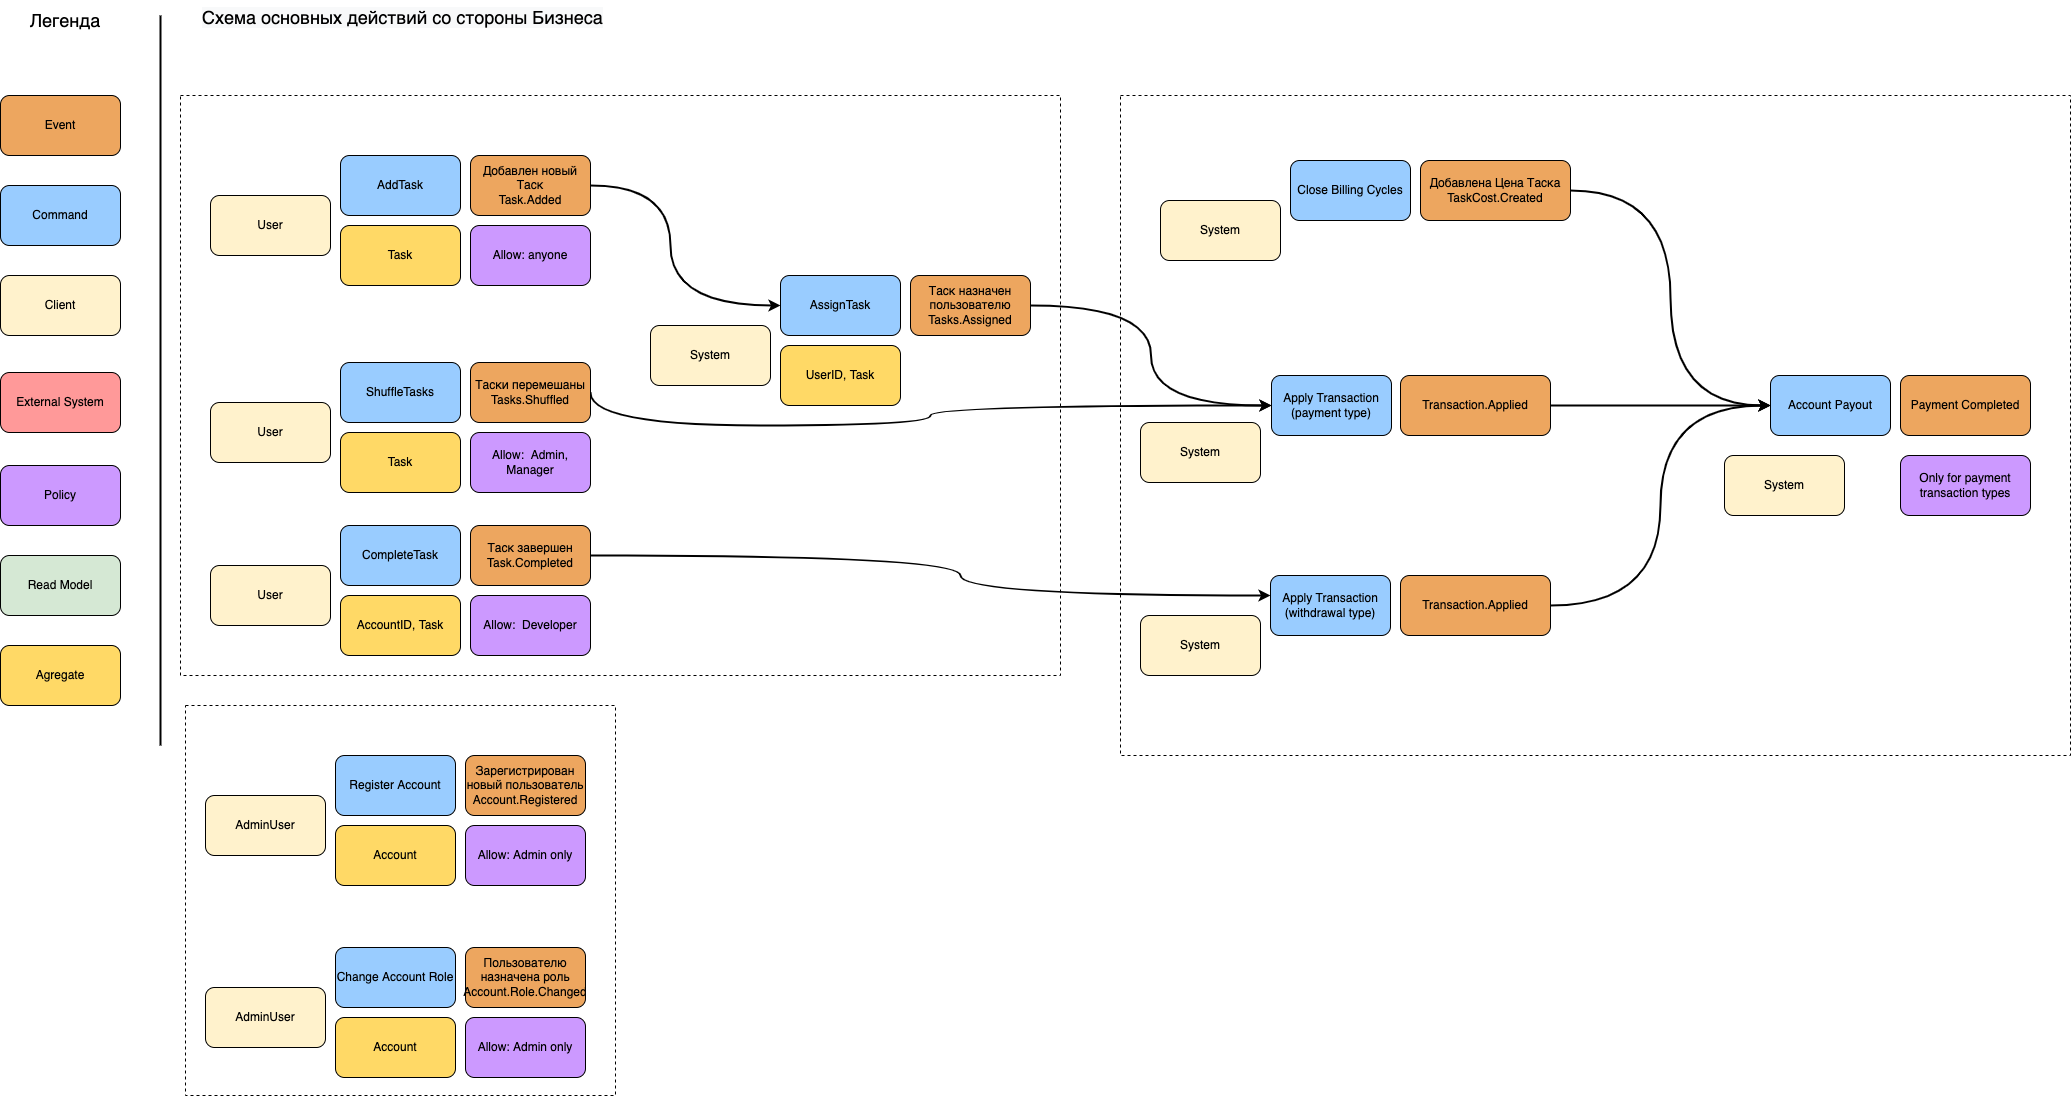

The diagram above was exported from draw.io. Its source (the exported page's mxGraphModel, read from the mxfile embedded in the PNG):
<mxGraphModel dx="985" dy="722" grid="1" gridSize="10" guides="1" tooltips="1" connect="1" arrows="1" fold="1" page="1" pageScale="1" pageWidth="1169" pageHeight="1654" math="0" shadow="0">
  <root>
    <mxCell id="0" />
    <mxCell id="1" parent="0" />
    <mxCell id="5qQmAU-Xj-Boq_nQjETH-93" value="" style="rounded=0;whiteSpace=wrap;html=1;dashed=1;fontSize=18;fillColor=none;fontColor=#000000;" parent="1" vertex="1">
      <mxGeometry x="1150" y="110" width="950" height="660" as="geometry" />
    </mxCell>
    <mxCell id="5qQmAU-Xj-Boq_nQjETH-77" value="" style="rounded=0;whiteSpace=wrap;html=1;dashed=1;fontSize=18;fillColor=none;fontColor=#000000;" parent="1" vertex="1">
      <mxGeometry x="215" y="720" width="430" height="390" as="geometry" />
    </mxCell>
    <mxCell id="5qQmAU-Xj-Boq_nQjETH-76" value="" style="rounded=0;whiteSpace=wrap;html=1;fontSize=18;fillColor=none;dashed=1;fontColor=#000000;" parent="1" vertex="1">
      <mxGeometry x="210" y="110" width="880" height="580" as="geometry" />
    </mxCell>
    <mxCell id="5qQmAU-Xj-Boq_nQjETH-20" value="Event" style="rounded=1;whiteSpace=wrap;html=1;fillColor=#EDA65F;fontColor=#000000;" parent="1" vertex="1">
      <mxGeometry x="30" y="110" width="120" height="60" as="geometry" />
    </mxCell>
    <mxCell id="5qQmAU-Xj-Boq_nQjETH-21" value="Легенда" style="text;html=1;strokeColor=none;fillColor=none;align=center;verticalAlign=middle;whiteSpace=wrap;rounded=0;fontSize=18;fontColor=#000000;" parent="1" vertex="1">
      <mxGeometry x="40" y="20" width="110" height="30" as="geometry" />
    </mxCell>
    <mxCell id="5qQmAU-Xj-Boq_nQjETH-22" value="Command" style="rounded=1;whiteSpace=wrap;html=1;fillColor=#99CCFF;fontColor=#000000;" parent="1" vertex="1">
      <mxGeometry x="30" y="200" width="120" height="60" as="geometry" />
    </mxCell>
    <mxCell id="5qQmAU-Xj-Boq_nQjETH-23" value="Client" style="rounded=1;whiteSpace=wrap;html=1;fillColor=#FFF2CC;fontColor=#000000;" parent="1" vertex="1">
      <mxGeometry x="30" y="290" width="120" height="60" as="geometry" />
    </mxCell>
    <mxCell id="5qQmAU-Xj-Boq_nQjETH-24" value="External System" style="rounded=1;whiteSpace=wrap;html=1;fillColor=#FF9999;fontColor=#000000;" parent="1" vertex="1">
      <mxGeometry x="30" y="387" width="120" height="60" as="geometry" />
    </mxCell>
    <mxCell id="5qQmAU-Xj-Boq_nQjETH-25" value="Policy" style="rounded=1;whiteSpace=wrap;html=1;fillColor=#CC99FF;fontColor=#000000;" parent="1" vertex="1">
      <mxGeometry x="30" y="480" width="120" height="60" as="geometry" />
    </mxCell>
    <mxCell id="5qQmAU-Xj-Boq_nQjETH-26" value="Read Model" style="rounded=1;whiteSpace=wrap;html=1;fillColor=#D5E8D4;fontColor=#000000;" parent="1" vertex="1">
      <mxGeometry x="30" y="570" width="120" height="60" as="geometry" />
    </mxCell>
    <mxCell id="5qQmAU-Xj-Boq_nQjETH-27" value="Agregate" style="rounded=1;whiteSpace=wrap;html=1;fillColor=#FFD966;fontColor=#000000;" parent="1" vertex="1">
      <mxGeometry x="30" y="660" width="120" height="60" as="geometry" />
    </mxCell>
    <mxCell id="5qQmAU-Xj-Boq_nQjETH-28" value="" style="endArrow=none;html=1;rounded=0;fontSize=18;strokeWidth=2;curved=1;fontColor=#000000;" parent="1" edge="1">
      <mxGeometry width="50" height="50" relative="1" as="geometry">
        <mxPoint x="190" y="30" as="sourcePoint" />
        <mxPoint x="190" y="760" as="targetPoint" />
      </mxGeometry>
    </mxCell>
    <mxCell id="5qQmAU-Xj-Boq_nQjETH-29" value="Зарегистрирован новый пользователь&lt;br&gt;Account.Registered" style="rounded=1;whiteSpace=wrap;html=1;fillColor=#EDA65F;fontColor=#000000;" parent="1" vertex="1">
      <mxGeometry x="495" y="770" width="120" height="60" as="geometry" />
    </mxCell>
    <mxCell id="5qQmAU-Xj-Boq_nQjETH-30" value="Пользователю назначена роль&lt;br&gt;Account.Role.Changed" style="rounded=1;whiteSpace=wrap;html=1;fillColor=#EDA65F;fontColor=#000000;" parent="1" vertex="1">
      <mxGeometry x="495" y="962" width="120" height="60" as="geometry" />
    </mxCell>
    <mxCell id="5qQmAU-Xj-Boq_nQjETH-31" value="Добавлен новый Таск&lt;br&gt;Task.Added" style="rounded=1;whiteSpace=wrap;html=1;fillColor=#EDA65F;fontColor=#000000;" parent="1" vertex="1">
      <mxGeometry x="500" y="170" width="120" height="60" as="geometry" />
    </mxCell>
    <mxCell id="5qQmAU-Xj-Boq_nQjETH-39" value="Таск завершен&lt;br&gt;Task.Completed" style="rounded=1;whiteSpace=wrap;html=1;fillColor=#EDA65F;fontColor=#000000;" parent="1" vertex="1">
      <mxGeometry x="500" y="540" width="120" height="60" as="geometry" />
    </mxCell>
    <mxCell id="5qQmAU-Xj-Boq_nQjETH-46" value="&lt;meta charset=&quot;utf-8&quot;&gt;&lt;span style=&quot;font-family: helvetica; font-size: 18px; font-style: normal; font-weight: 400; letter-spacing: normal; text-align: center; text-indent: 0px; text-transform: none; word-spacing: 0px; background-color: rgb(248, 249, 250); display: inline; float: none;&quot;&gt;Схема основных действий со стороны Бизнеса&lt;/span&gt;" style="text;whiteSpace=wrap;html=1;fontSize=18;fontColor=#000000;" parent="1" vertex="1">
      <mxGeometry x="230" y="15" width="430" height="40" as="geometry" />
    </mxCell>
    <mxCell id="5qQmAU-Xj-Boq_nQjETH-56" style="edgeStyle=orthogonalEdgeStyle;curved=1;rounded=0;orthogonalLoop=1;jettySize=auto;html=1;exitX=1;exitY=0.5;exitDx=0;exitDy=0;entryX=0;entryY=0.5;entryDx=0;entryDy=0;fontSize=18;startArrow=none;startFill=0;endArrow=classic;endFill=1;strokeWidth=2;fontColor=#000000;" parent="1" source="5qQmAU-Xj-Boq_nQjETH-31" target="5qQmAU-Xj-Boq_nQjETH-52" edge="1">
      <mxGeometry relative="1" as="geometry">
        <Array as="points">
          <mxPoint x="700" y="200" />
          <mxPoint x="700" y="320" />
        </Array>
      </mxGeometry>
    </mxCell>
    <mxCell id="5qQmAU-Xj-Boq_nQjETH-48" value="AddTask" style="rounded=1;whiteSpace=wrap;html=1;fillColor=#99CCFF;fontColor=#000000;" parent="1" vertex="1">
      <mxGeometry x="370" y="170" width="120" height="60" as="geometry" />
    </mxCell>
    <mxCell id="5qQmAU-Xj-Boq_nQjETH-49" value="User" style="rounded=1;whiteSpace=wrap;html=1;fillColor=#FFF2CC;fontColor=#000000;" parent="1" vertex="1">
      <mxGeometry x="240" y="210" width="120" height="60" as="geometry" />
    </mxCell>
    <mxCell id="5qQmAU-Xj-Boq_nQjETH-50" value="Task" style="rounded=1;whiteSpace=wrap;html=1;fillColor=#FFD966;fontColor=#000000;" parent="1" vertex="1">
      <mxGeometry x="370" y="240" width="120" height="60" as="geometry" />
    </mxCell>
    <mxCell id="5qQmAU-Xj-Boq_nQjETH-96" style="edgeStyle=orthogonalEdgeStyle;curved=1;rounded=0;orthogonalLoop=1;jettySize=auto;html=1;exitX=1;exitY=0.5;exitDx=0;exitDy=0;entryX=0;entryY=0.5;entryDx=0;entryDy=0;fontSize=18;startArrow=none;startFill=0;endArrow=classic;endFill=1;strokeWidth=2;fontColor=#000000;" parent="1" source="5qQmAU-Xj-Boq_nQjETH-57" target="5qQmAU-Xj-Boq_nQjETH-83" edge="1">
      <mxGeometry relative="1" as="geometry" />
    </mxCell>
    <mxCell id="5qQmAU-Xj-Boq_nQjETH-52" value="AssignTask" style="rounded=1;whiteSpace=wrap;html=1;fillColor=#99CCFF;fontColor=#000000;" parent="1" vertex="1">
      <mxGeometry x="810" y="290" width="120" height="60" as="geometry" />
    </mxCell>
    <mxCell id="5qQmAU-Xj-Boq_nQjETH-53" value="System" style="rounded=1;whiteSpace=wrap;html=1;fillColor=#FFF2CC;fontColor=#000000;" parent="1" vertex="1">
      <mxGeometry x="680" y="340" width="120" height="60" as="geometry" />
    </mxCell>
    <mxCell id="5qQmAU-Xj-Boq_nQjETH-54" value="UserID, Task" style="rounded=1;whiteSpace=wrap;html=1;fillColor=#FFD966;fontColor=#000000;" parent="1" vertex="1">
      <mxGeometry x="810" y="360" width="120" height="60" as="geometry" />
    </mxCell>
    <mxCell id="5qQmAU-Xj-Boq_nQjETH-57" value="Таск назначен пользователю&lt;br&gt;Tasks.Assigned" style="rounded=1;whiteSpace=wrap;html=1;fillColor=#EDA65F;fontColor=#000000;" parent="1" vertex="1">
      <mxGeometry x="940" y="290" width="120" height="60" as="geometry" />
    </mxCell>
    <mxCell id="5qQmAU-Xj-Boq_nQjETH-59" value="ShuffleTasks" style="rounded=1;whiteSpace=wrap;html=1;fillColor=#99CCFF;fontColor=#000000;" parent="1" vertex="1">
      <mxGeometry x="370" y="377" width="120" height="60" as="geometry" />
    </mxCell>
    <mxCell id="5qQmAU-Xj-Boq_nQjETH-60" value="User" style="rounded=1;whiteSpace=wrap;html=1;fillColor=#FFF2CC;fontColor=#000000;" parent="1" vertex="1">
      <mxGeometry x="240" y="417" width="120" height="60" as="geometry" />
    </mxCell>
    <mxCell id="5qQmAU-Xj-Boq_nQjETH-61" value="Task" style="rounded=1;whiteSpace=wrap;html=1;fillColor=#FFD966;fontColor=#000000;" parent="1" vertex="1">
      <mxGeometry x="370" y="447" width="120" height="60" as="geometry" />
    </mxCell>
    <mxCell id="2" style="edgeStyle=orthogonalEdgeStyle;rounded=0;orthogonalLoop=1;jettySize=auto;html=1;exitX=1;exitY=0.5;exitDx=0;exitDy=0;entryX=0;entryY=0.5;entryDx=0;entryDy=0;fontColor=#000000;curved=1;strokeWidth=2;" parent="1" source="5qQmAU-Xj-Boq_nQjETH-63" target="5qQmAU-Xj-Boq_nQjETH-83" edge="1">
      <mxGeometry relative="1" as="geometry">
        <Array as="points">
          <mxPoint x="620" y="440" />
          <mxPoint x="960" y="440" />
          <mxPoint x="960" y="420" />
        </Array>
      </mxGeometry>
    </mxCell>
    <mxCell id="5qQmAU-Xj-Boq_nQjETH-63" value="Таски перемешаны&lt;br&gt;Tasks.Shuffled" style="rounded=1;whiteSpace=wrap;html=1;fillColor=#EDA65F;fontColor=#000000;" parent="1" vertex="1">
      <mxGeometry x="500" y="377" width="120" height="60" as="geometry" />
    </mxCell>
    <mxCell id="5qQmAU-Xj-Boq_nQjETH-95" style="edgeStyle=orthogonalEdgeStyle;curved=1;rounded=0;orthogonalLoop=1;jettySize=auto;html=1;exitX=1;exitY=0.5;exitDx=0;exitDy=0;fontSize=18;startArrow=none;startFill=0;endArrow=classic;endFill=1;strokeWidth=2;fontColor=#000000;" parent="1" source="5qQmAU-Xj-Boq_nQjETH-39" target="5qQmAU-Xj-Boq_nQjETH-101" edge="1">
      <mxGeometry relative="1" as="geometry">
        <Array as="points">
          <mxPoint x="990" y="570" />
          <mxPoint x="990" y="610" />
        </Array>
      </mxGeometry>
    </mxCell>
    <mxCell id="5qQmAU-Xj-Boq_nQjETH-65" value="CompleteTask" style="rounded=1;whiteSpace=wrap;html=1;fillColor=#99CCFF;fontColor=#000000;" parent="1" vertex="1">
      <mxGeometry x="370" y="540" width="120" height="60" as="geometry" />
    </mxCell>
    <mxCell id="5qQmAU-Xj-Boq_nQjETH-66" value="User" style="rounded=1;whiteSpace=wrap;html=1;fillColor=#FFF2CC;fontColor=#000000;" parent="1" vertex="1">
      <mxGeometry x="240" y="580" width="120" height="60" as="geometry" />
    </mxCell>
    <mxCell id="5qQmAU-Xj-Boq_nQjETH-67" value="AccountID, Task" style="rounded=1;whiteSpace=wrap;html=1;fillColor=#FFD966;fontColor=#000000;" parent="1" vertex="1">
      <mxGeometry x="370" y="610" width="120" height="60" as="geometry" />
    </mxCell>
    <mxCell id="5qQmAU-Xj-Boq_nQjETH-69" value="Register Account" style="rounded=1;whiteSpace=wrap;html=1;fillColor=#99CCFF;fontColor=#000000;" parent="1" vertex="1">
      <mxGeometry x="365" y="770" width="120" height="60" as="geometry" />
    </mxCell>
    <mxCell id="5qQmAU-Xj-Boq_nQjETH-70" value="AdminUser" style="rounded=1;whiteSpace=wrap;html=1;fillColor=#FFF2CC;fontColor=#000000;" parent="1" vertex="1">
      <mxGeometry x="235" y="810" width="120" height="60" as="geometry" />
    </mxCell>
    <mxCell id="5qQmAU-Xj-Boq_nQjETH-71" value="Account" style="rounded=1;whiteSpace=wrap;html=1;fillColor=#FFD966;fontColor=#000000;" parent="1" vertex="1">
      <mxGeometry x="365" y="840" width="120" height="60" as="geometry" />
    </mxCell>
    <mxCell id="5qQmAU-Xj-Boq_nQjETH-73" value="Change Account Role" style="rounded=1;whiteSpace=wrap;html=1;fillColor=#99CCFF;fontColor=#000000;" parent="1" vertex="1">
      <mxGeometry x="365" y="962" width="120" height="60" as="geometry" />
    </mxCell>
    <mxCell id="5qQmAU-Xj-Boq_nQjETH-74" value="AdminUser" style="rounded=1;whiteSpace=wrap;html=1;fillColor=#FFF2CC;fontColor=#000000;" parent="1" vertex="1">
      <mxGeometry x="235" y="1002" width="120" height="60" as="geometry" />
    </mxCell>
    <mxCell id="5qQmAU-Xj-Boq_nQjETH-75" value="Account" style="rounded=1;whiteSpace=wrap;html=1;fillColor=#FFD966;fontColor=#000000;" parent="1" vertex="1">
      <mxGeometry x="365" y="1032" width="120" height="60" as="geometry" />
    </mxCell>
    <mxCell id="5qQmAU-Xj-Boq_nQjETH-78" value="Allow: Admin only" style="rounded=1;whiteSpace=wrap;html=1;fillColor=#CC99FF;fontColor=#000000;" parent="1" vertex="1">
      <mxGeometry x="495" y="840" width="120" height="60" as="geometry" />
    </mxCell>
    <mxCell id="5qQmAU-Xj-Boq_nQjETH-79" value="Allow: Admin only" style="rounded=1;whiteSpace=wrap;html=1;fillColor=#CC99FF;fontColor=#000000;" parent="1" vertex="1">
      <mxGeometry x="495" y="1032" width="120" height="60" as="geometry" />
    </mxCell>
    <mxCell id="5qQmAU-Xj-Boq_nQjETH-80" value="Allow: anyone" style="rounded=1;whiteSpace=wrap;html=1;fillColor=#CC99FF;fontColor=#000000;" parent="1" vertex="1">
      <mxGeometry x="500" y="240" width="120" height="60" as="geometry" />
    </mxCell>
    <mxCell id="5qQmAU-Xj-Boq_nQjETH-81" value="Allow:&amp;nbsp; Admin, Manager" style="rounded=1;whiteSpace=wrap;html=1;fillColor=#CC99FF;fontColor=#000000;" parent="1" vertex="1">
      <mxGeometry x="500" y="447" width="120" height="60" as="geometry" />
    </mxCell>
    <mxCell id="5qQmAU-Xj-Boq_nQjETH-82" value="Allow:&amp;nbsp; Developer" style="rounded=1;whiteSpace=wrap;html=1;fillColor=#CC99FF;fontColor=#000000;" parent="1" vertex="1">
      <mxGeometry x="500" y="610" width="120" height="60" as="geometry" />
    </mxCell>
    <mxCell id="5qQmAU-Xj-Boq_nQjETH-83" value="Apply Transaction (payment type)" style="rounded=1;whiteSpace=wrap;html=1;fillColor=#99CCFF;fontColor=#000000;" parent="1" vertex="1">
      <mxGeometry x="1301" y="390" width="120" height="60" as="geometry" />
    </mxCell>
    <mxCell id="5qQmAU-Xj-Boq_nQjETH-84" value="System" style="rounded=1;whiteSpace=wrap;html=1;fillColor=#FFF2CC;fontColor=#000000;" parent="1" vertex="1">
      <mxGeometry x="1170" y="437" width="120" height="60" as="geometry" />
    </mxCell>
    <mxCell id="5" style="edgeStyle=orthogonalEdgeStyle;curved=1;rounded=0;orthogonalLoop=1;jettySize=auto;html=1;exitX=1;exitY=0.5;exitDx=0;exitDy=0;fontColor=#000000;strokeWidth=2;" parent="1" source="5qQmAU-Xj-Boq_nQjETH-86" edge="1">
      <mxGeometry relative="1" as="geometry">
        <mxPoint x="1800" y="420" as="targetPoint" />
      </mxGeometry>
    </mxCell>
    <mxCell id="5qQmAU-Xj-Boq_nQjETH-86" value="Transaction.Applied" style="rounded=1;whiteSpace=wrap;html=1;fillColor=#EDA65F;fontColor=#000000;" parent="1" vertex="1">
      <mxGeometry x="1430" y="390" width="150" height="60" as="geometry" />
    </mxCell>
    <mxCell id="5qQmAU-Xj-Boq_nQjETH-88" value="Close Billing Cycles" style="rounded=1;whiteSpace=wrap;html=1;fillColor=#99CCFF;fontColor=#000000;" parent="1" vertex="1">
      <mxGeometry x="1320" y="175" width="120" height="60" as="geometry" />
    </mxCell>
    <mxCell id="5qQmAU-Xj-Boq_nQjETH-89" value="System" style="rounded=1;whiteSpace=wrap;html=1;fillColor=#FFF2CC;fontColor=#000000;" parent="1" vertex="1">
      <mxGeometry x="1190" y="215" width="120" height="60" as="geometry" />
    </mxCell>
    <mxCell id="4" style="edgeStyle=orthogonalEdgeStyle;curved=1;rounded=0;orthogonalLoop=1;jettySize=auto;html=1;exitX=1;exitY=0.5;exitDx=0;exitDy=0;entryX=0;entryY=0.5;entryDx=0;entryDy=0;fontColor=#000000;strokeWidth=2;" parent="1" source="5qQmAU-Xj-Boq_nQjETH-91" target="5qQmAU-Xj-Boq_nQjETH-116" edge="1">
      <mxGeometry relative="1" as="geometry" />
    </mxCell>
    <mxCell id="5qQmAU-Xj-Boq_nQjETH-91" value="Добавлена Цена Таска&lt;br&gt;TaskCost.Created" style="rounded=1;whiteSpace=wrap;html=1;fillColor=#EDA65F;fontColor=#000000;" parent="1" vertex="1">
      <mxGeometry x="1450" y="175" width="150" height="60" as="geometry" />
    </mxCell>
    <mxCell id="5qQmAU-Xj-Boq_nQjETH-101" value="Apply Transaction (withdrawal type)" style="rounded=1;whiteSpace=wrap;html=1;fillColor=#99CCFF;fontColor=#000000;" parent="1" vertex="1">
      <mxGeometry x="1300" y="590" width="120" height="60" as="geometry" />
    </mxCell>
    <mxCell id="5qQmAU-Xj-Boq_nQjETH-102" value="System" style="rounded=1;whiteSpace=wrap;html=1;fillColor=#FFF2CC;fontColor=#000000;" parent="1" vertex="1">
      <mxGeometry x="1170" y="630" width="120" height="60" as="geometry" />
    </mxCell>
    <mxCell id="7" style="edgeStyle=orthogonalEdgeStyle;curved=1;rounded=0;orthogonalLoop=1;jettySize=auto;html=1;exitX=1;exitY=0.5;exitDx=0;exitDy=0;entryX=0;entryY=0.5;entryDx=0;entryDy=0;fontColor=#000000;strokeWidth=2;" parent="1" source="5qQmAU-Xj-Boq_nQjETH-104" target="5qQmAU-Xj-Boq_nQjETH-116" edge="1">
      <mxGeometry relative="1" as="geometry" />
    </mxCell>
    <mxCell id="5qQmAU-Xj-Boq_nQjETH-104" value="Transaction.Applied" style="rounded=1;whiteSpace=wrap;html=1;fillColor=#EDA65F;fontColor=#000000;" parent="1" vertex="1">
      <mxGeometry x="1430" y="590" width="150" height="60" as="geometry" />
    </mxCell>
    <mxCell id="5qQmAU-Xj-Boq_nQjETH-116" value="Account Payout" style="rounded=1;whiteSpace=wrap;html=1;fillColor=#99CCFF;fontColor=#000000;" parent="1" vertex="1">
      <mxGeometry x="1800" y="390" width="120" height="60" as="geometry" />
    </mxCell>
    <mxCell id="5qQmAU-Xj-Boq_nQjETH-117" value="System" style="rounded=1;whiteSpace=wrap;html=1;fillColor=#FFF2CC;fontColor=#000000;" parent="1" vertex="1">
      <mxGeometry x="1754" y="470" width="120" height="60" as="geometry" />
    </mxCell>
    <mxCell id="5qQmAU-Xj-Boq_nQjETH-119" value="Payment Completed" style="rounded=1;whiteSpace=wrap;html=1;fillColor=#EDA65F;fontColor=#000000;" parent="1" vertex="1">
      <mxGeometry x="1930" y="390" width="130" height="60" as="geometry" />
    </mxCell>
    <mxCell id="3" value="Only for payment transaction types" style="rounded=1;whiteSpace=wrap;html=1;fillColor=#CC99FF;fontColor=#000000;" parent="1" vertex="1">
      <mxGeometry x="1930" y="470" width="130" height="60" as="geometry" />
    </mxCell>
  </root>
</mxGraphModel>